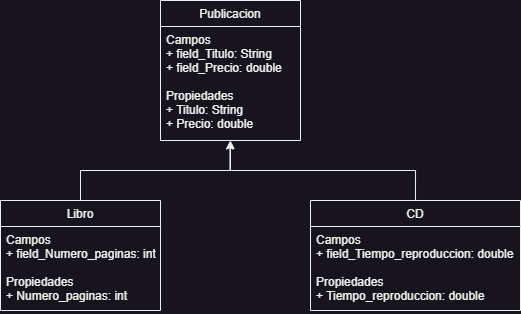

The diagram above was exported from draw.io. Its source (the exported page's mxGraphModel, read from the mxfile embedded in the PNG):
<mxGraphModel dx="1078" dy="514" grid="1" gridSize="10" guides="1" tooltips="1" connect="1" arrows="1" fold="1" page="1" pageScale="1" pageWidth="850" pageHeight="1100" math="0" shadow="0">
  <root>
    <mxCell id="0" />
    <mxCell id="1" parent="0" />
    <mxCell id="_YC0W1-EAz-3wfLXFW5q-1" value="Publicacion" style="swimlane;fontStyle=0;childLayout=stackLayout;horizontal=1;startSize=26;fillColor=none;horizontalStack=0;resizeParent=1;resizeParentMax=0;resizeLast=0;collapsible=1;marginBottom=0;" vertex="1" parent="1">
      <mxGeometry x="340" y="360" width="140" height="140" as="geometry" />
    </mxCell>
    <mxCell id="_YC0W1-EAz-3wfLXFW5q-2" value="Campos&#10;+ field_Titulo: String&#10;+ field_Precio: double&#10;&#10;Propiedades&#10;+ Titulo: String&#10;+ Precio: double" style="text;strokeColor=none;fillColor=none;align=left;verticalAlign=top;spacingLeft=4;spacingRight=4;overflow=hidden;rotatable=0;points=[[0,0.5],[1,0.5]];portConstraint=eastwest;" vertex="1" parent="_YC0W1-EAz-3wfLXFW5q-1">
      <mxGeometry y="26" width="140" height="114" as="geometry" />
    </mxCell>
    <mxCell id="_YC0W1-EAz-3wfLXFW5q-15" style="edgeStyle=orthogonalEdgeStyle;rounded=0;orthogonalLoop=1;jettySize=auto;html=1;exitX=0.5;exitY=0;exitDx=0;exitDy=0;entryX=0.496;entryY=1.005;entryDx=0;entryDy=0;entryPerimeter=0;" edge="1" parent="1" source="_YC0W1-EAz-3wfLXFW5q-5" target="_YC0W1-EAz-3wfLXFW5q-2">
      <mxGeometry relative="1" as="geometry" />
    </mxCell>
    <mxCell id="_YC0W1-EAz-3wfLXFW5q-5" value="Libro" style="swimlane;fontStyle=0;childLayout=stackLayout;horizontal=1;startSize=26;fillColor=none;horizontalStack=0;resizeParent=1;resizeParentMax=0;resizeLast=0;collapsible=1;marginBottom=0;" vertex="1" parent="1">
      <mxGeometry x="180" y="560" width="160" height="110" as="geometry" />
    </mxCell>
    <mxCell id="_YC0W1-EAz-3wfLXFW5q-6" value="Campos&#10;+ field_Numero_paginas: int&#10;&#10;Propiedades&#10;+ Numero_paginas: int" style="text;strokeColor=none;fillColor=none;align=left;verticalAlign=top;spacingLeft=4;spacingRight=4;overflow=hidden;rotatable=0;points=[[0,0.5],[1,0.5]];portConstraint=eastwest;" vertex="1" parent="_YC0W1-EAz-3wfLXFW5q-5">
      <mxGeometry y="26" width="160" height="84" as="geometry" />
    </mxCell>
    <mxCell id="_YC0W1-EAz-3wfLXFW5q-16" style="edgeStyle=orthogonalEdgeStyle;rounded=0;orthogonalLoop=1;jettySize=auto;html=1;exitX=0.5;exitY=0;exitDx=0;exitDy=0;entryX=0.5;entryY=1;entryDx=0;entryDy=0;entryPerimeter=0;" edge="1" parent="1" source="_YC0W1-EAz-3wfLXFW5q-8" target="_YC0W1-EAz-3wfLXFW5q-2">
      <mxGeometry relative="1" as="geometry" />
    </mxCell>
    <mxCell id="_YC0W1-EAz-3wfLXFW5q-8" value="CD" style="swimlane;fontStyle=0;childLayout=stackLayout;horizontal=1;startSize=26;fillColor=none;horizontalStack=0;resizeParent=1;resizeParentMax=0;resizeLast=0;collapsible=1;marginBottom=0;" vertex="1" parent="1">
      <mxGeometry x="490" y="560" width="210" height="110" as="geometry" />
    </mxCell>
    <mxCell id="_YC0W1-EAz-3wfLXFW5q-9" value="Campos&#10;+ field_Tiempo_reproduccion: double&#10;&#10;Propiedades&#10;+ Tiempo_reproduccion: double" style="text;strokeColor=none;fillColor=none;align=left;verticalAlign=top;spacingLeft=4;spacingRight=4;overflow=hidden;rotatable=0;points=[[0,0.5],[1,0.5]];portConstraint=eastwest;" vertex="1" parent="_YC0W1-EAz-3wfLXFW5q-8">
      <mxGeometry y="26" width="210" height="84" as="geometry" />
    </mxCell>
  </root>
</mxGraphModel>